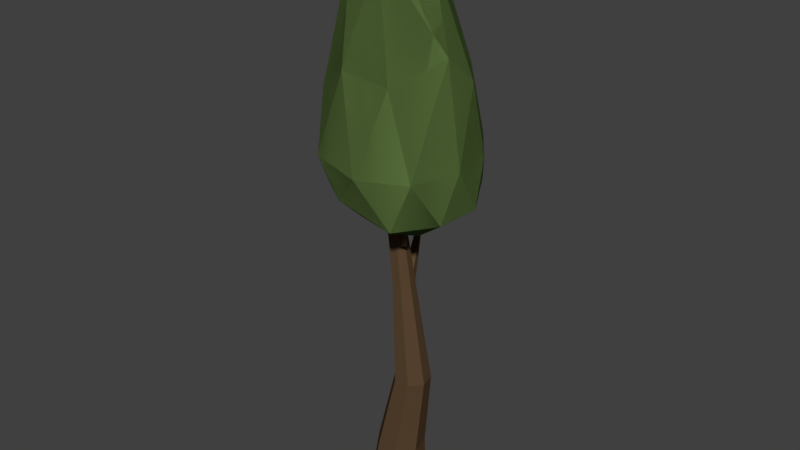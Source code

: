 # Source: mdl_tree_1.blend  (saved by Blender 2.79.0; exported with 4.5.12 LTS)
import bpy
from mathutils import Matrix  # noqa: F401  (used for matrix-valued properties, if any)

bpy.ops.wm.read_factory_settings(use_empty=True)
scene = bpy.context.scene
scene.name = 'Scene'

# ---- collections
col_collection_1 = bpy.data.collections.new('Collection 1'); scene.collection.children.link(col_collection_1)

# ---- materials (node trees are filled in below, after node groups)
mat_bark = bpy.data.materials.new('bark')
mat_bark.alpha_threshold = 0.0
mat_bark.use_transparent_shadow = False
mat_bark.diffuse_color = (0.0985, 0.05921, 0.0304, 1.0)
mat_bark.roughness = 0.5
mat_bark.specular_intensity = 0.0
mat_leaves = bpy.data.materials.new('leaves')
mat_leaves.alpha_threshold = 0.0
mat_leaves.use_transparent_shadow = False
mat_leaves.diffuse_color = (0.1438, 0.233, 0.0655, 1.0)
mat_leaves.roughness = 0.5
mat_leaves.specular_intensity = 0.0

# ---- material node trees

# ---- world
world_world = bpy.data.worlds.new('World'); scene.world = world_world
world_world.color = (0.05088, 0.05088, 0.05088)
world_world.use_sun_shadow = False
world_world.sun_shadow_jitter_overblur = 0.0
world_world.cycles.sampling_method = 'MANUAL'

# ---- meshes
me_cylinder = bpy.data.meshes.new('Cylinder')
me_cylinder.from_pydata([(0.0, 1.0, -1.0), (0.1515, 0.814, 0.9621), (0.7818, 0.6235, -1.0), (0.7879, 0.5075, 0.9621), (0.9749, -0.2225, -1.0), (0.9451, -0.1811, 0.9621), (0.4339, -0.901, -1.0), (0.5047, -0.7334, 0.9621), (-0.4339, -0.901, -1.0), (-0.2017, -0.7334, 0.9621), (-0.9749, -0.2225, -1.0), (-0.6422, -0.1811, 0.9621), (-0.7818, 0.6235, -1.0), (-0.485, 0.5075, 0.9621), (0.6398, 0.6122, 3.724), (1.118, 0.3817, 3.724), (1.237, -0.1362, 3.724), (0.9054, -0.5516, 3.724), (0.3742, -0.5516, 3.724), (0.04295, -0.1362, 3.724), (0.1612, 0.3817, 3.724), (0.2894, 0.3693, 7.04), (0.5784, 0.2293, 7.041), (0.6444, -0.08688, 7.046), (0.4356, -0.3421, 7.053), (0.1113, -0.3433, 7.055), (-0.08315, -0.08895, 7.05), (-0.00383, 0.2282, 7.043), (-0.008975, 0.2597, 9.227), (0.2567, 0.1205, 9.192), (0.3403, -0.1026, 8.992), (0.1767, -0.267, 9.013), (-0.1459, -0.2753, 9.238), (-0.3527, -0.07257, 9.264), (-0.2804, 0.178, 9.252), (0.1719, 0.2587, 13.83), (0.3114, 0.2248, 13.88), (0.3612, 0.1287, 13.9), (0.2813, 0.04066, 13.89), (0.128, 0.02626, 13.85), (0.02094, 0.09871, 13.81), (0.04308, 0.2032, 13.8), (0.1436, -0.03521, 9.425), (2.411, -0.938, 10.13), (-0.5283, -2.003, 10.45), (-2.348, 0.4773, 10.1), (-0.35, 2.448, 10.57), (1.985, 1.631, 10.61), (1.092, -1.685, 14.15), (-1.919, -1.042, 13.41), (-1.706, 1.28, 13.63), (0.7149, 2.161, 13.63), (2.522, 0.2834, 14.15), (0.1457, -0.2249, 18.77), (-0.2694, -1.28, 9.717), (1.297, -0.5491, 9.304), (1.323, -1.897, 9.932), (2.546, 0.5244, 10.15), (1.224, 1.012, 9.717), (-1.281, 0.1657, 9.664), (-1.989, -0.8555, 10.22), (-0.1986, 1.381, 9.692), (-1.392, 1.551, 10.09), (0.7965, 2.25, 10.56), (2.622, -0.3831, 11.7), (2.449, 1.017, 11.69), (0.3504, -2.353, 11.48), (1.935, -1.721, 11.52), (-2.831, -0.1307, 11.01), (-1.706, -1.599, 11.42), (-1.123, 2.322, 11.58), (-2.423, 1.155, 11.2), (1.524, 2.229, 11.81), (0.247, 2.892, 11.76), (2.368, -0.6744, 15.04), (-0.49, -1.793, 14.37), (-2.061, 0.06263, 14.15), (-0.5859, 1.941, 14.22), (1.712, 1.235, 14.37), (0.3681, -1.16, 17.67), (1.209, -0.002467, 17.67), (-0.9921, -0.7176, 17.67), (-0.9921, 0.7127, 17.67), (0.3681, 1.155, 17.67), (0.1436, -0.03521, 9.425), (2.411, -0.938, 10.13), (-0.5283, -2.003, 10.45), (-2.348, 0.4773, 10.1), (-0.35, 2.448, 10.57), (1.985, 1.631, 10.61), (1.092, -1.685, 14.15), (-1.919, -1.042, 13.41), (-1.706, 1.28, 13.63), (0.7149, 2.161, 13.63), (2.522, 0.2834, 14.15), (0.1457, -0.2249, 18.77), (-0.2694, -1.28, 9.717), (1.297, -0.5491, 9.304), (1.323, -1.897, 9.932), (2.546, 0.5244, 10.15), (1.224, 1.012, 9.717), (-1.281, 0.1657, 9.664), (-1.989, -0.8555, 10.22), (-0.1986, 1.381, 9.692), (-1.392, 1.551, 10.09), (0.7965, 2.25, 10.56), (2.622, -0.3831, 11.7), (2.449, 1.017, 11.69), (0.3504, -2.353, 11.48), (1.935, -1.721, 11.52), (-2.831, -0.1307, 11.01), (-1.706, -1.599, 11.42), (-1.123, 2.322, 11.58), (-2.423, 1.155, 11.2), (1.524, 2.229, 11.81), (0.247, 2.892, 11.76), (2.368, -0.6744, 15.04), (-0.49, -1.793, 14.37), (-2.061, 0.06263, 14.15), (-0.5859, 1.941, 14.22), (1.712, 1.235, 14.37), (0.3681, -1.16, 17.67), (1.209, -0.002467, 17.67), (-0.9921, -0.7176, 17.67), (-0.9921, 0.7127, 17.67), (0.3681, 1.155, 17.67), (0.2414, -0.2847, 8.484), (-0.09682, -0.2905, 8.731), (0.3334, 0.1364, 8.749), (0.4149, -0.11, 8.502), (-0.2388, 0.2085, 8.719), (0.05231, 0.2973, 8.728), (-0.3148, -0.06745, 8.726), (0.6102, -0.3782, 8.933), (0.6814, -0.2892, 8.884), (0.6547, -0.4939, 8.73), (0.7319, -0.3989, 8.679), (1.371, -1.332, 10.17), (1.442, -1.243, 10.12), (1.415, -1.448, 9.964), (1.493, -1.353, 9.914), (0.02355, 0.2537, 6.492), (0.3476, 0.4096, 6.49), (0.1549, -0.3778, 6.502), (-0.06222, -0.09679, 6.498), (0.7427, -0.09507, 6.494), (0.5136, -0.3769, 6.5), (0.668, 0.2546, 6.49), (-0.3023, 1.75, 8.903), (-0.353, 1.67, 8.922), (-0.4338, 1.702, 8.783), (-0.3777, 1.79, 8.761), (-0.6065, 1.491, 10.17), (-0.6571, 1.413, 10.2), (-0.738, 1.435, 10.06), (-0.6818, 1.521, 10.03)], [], [(0, 1, 3, 2), (2, 3, 5, 4), (4, 5, 7, 6), (6, 7, 9, 8), (8, 9, 11, 10), (5, 3, 15, 16), (10, 11, 13, 12), (12, 13, 1, 0), (0, 2, 4, 6, 8, 10, 12), (27, 21, 148, 149), (11, 9, 18, 19), (3, 1, 14, 15), (7, 5, 16, 17), (13, 11, 19, 20), (9, 7, 17, 18), (1, 13, 20, 14), (127, 126, 31, 32), (144, 143, 25, 26), (146, 145, 23, 24), (147, 142, 21, 22), (141, 144, 26, 27), (143, 146, 24, 25), (145, 147, 22, 23), (29, 28, 35, 36), (129, 128, 29, 30), (131, 130, 34, 28), (132, 127, 32, 33), (31, 126, 135, 133), (128, 131, 28, 29), (130, 132, 33, 34), (36, 35, 41, 40, 39, 38, 37), (34, 33, 40, 41), (32, 31, 38, 39), (30, 29, 36, 37), (28, 34, 41, 35), (33, 32, 39, 40), (31, 30, 37, 38), (42, 55, 54), (43, 55, 57), (42, 54, 59), (42, 59, 61), (42, 61, 58), (43, 57, 64), (44, 56, 66), (45, 60, 68), (46, 62, 70), (47, 63, 72), (43, 64, 67), (44, 66, 69), (45, 68, 71), (46, 70, 73), (47, 72, 65), (48, 74, 79), (49, 75, 81), (50, 76, 82), (51, 77, 83), (52, 78, 80), (80, 83, 53), (80, 78, 83), (78, 51, 83), (83, 82, 53), (83, 77, 82), (77, 50, 82), (82, 81, 53), (82, 76, 81), (76, 49, 81), (81, 79, 53), (81, 75, 79), (75, 48, 79), (79, 80, 53), (79, 74, 80), (74, 52, 80), (65, 78, 52), (65, 72, 78), (72, 51, 78), (73, 77, 51), (73, 70, 77), (70, 50, 77), (71, 76, 50), (71, 68, 76), (68, 49, 76), (69, 75, 49), (69, 66, 75), (66, 48, 75), (67, 74, 48), (67, 64, 74), (64, 52, 74), (72, 73, 51), (72, 63, 73), (63, 46, 73), (70, 71, 50), (70, 62, 71), (62, 45, 71), (68, 69, 49), (68, 60, 69), (60, 44, 69), (66, 67, 48), (66, 56, 67), (56, 43, 67), (64, 65, 52), (64, 57, 65), (57, 47, 65), (58, 63, 47), (58, 61, 63), (61, 46, 63), (61, 62, 46), (61, 59, 62), (59, 45, 62), (59, 60, 45), (59, 54, 60), (54, 44, 60), (57, 58, 47), (57, 55, 58), (55, 42, 58), (54, 56, 44), (54, 55, 56), (55, 43, 56), (84, 97, 96), (85, 97, 99), (84, 96, 101), (84, 101, 103), (84, 103, 100), (85, 99, 106), (86, 98, 108), (87, 102, 110), (88, 104, 112), (89, 105, 114), (85, 106, 109), (86, 108, 111), (87, 110, 113), (88, 112, 115), (89, 114, 107), (90, 116, 121), (91, 117, 123), (92, 118, 124), (93, 119, 125), (94, 120, 122), (122, 125, 95), (122, 120, 125), (120, 93, 125), (125, 124, 95), (125, 119, 124), (119, 92, 124), (124, 123, 95), (124, 118, 123), (118, 91, 123), (123, 121, 95), (123, 117, 121), (117, 90, 121), (121, 122, 95), (121, 116, 122), (116, 94, 122), (107, 120, 94), (107, 114, 120), (114, 93, 120), (115, 119, 93), (115, 112, 119), (112, 92, 119), (113, 118, 92), (113, 110, 118), (110, 91, 118), (111, 117, 91), (111, 108, 117), (108, 90, 117), (109, 116, 90), (109, 106, 116), (106, 94, 116), (114, 115, 93), (114, 105, 115), (105, 88, 115), (112, 113, 92), (112, 104, 113), (104, 87, 113), (110, 111, 91), (110, 102, 111), (102, 86, 111), (108, 109, 90), (108, 98, 109), (98, 85, 109), (106, 107, 94), (106, 99, 107), (99, 89, 107), (100, 105, 89), (100, 103, 105), (103, 88, 105), (103, 104, 88), (103, 101, 104), (101, 87, 104), (101, 102, 87), (101, 96, 102), (96, 86, 102), (99, 100, 89), (99, 97, 100), (97, 84, 100), (96, 98, 86), (96, 97, 98), (97, 85, 98), (27, 26, 132, 130), (22, 21, 131, 128), (24, 23, 129, 126), (26, 25, 127, 132), (21, 27, 130, 131), (23, 22, 128, 129), (25, 24, 126, 127), (136, 134, 138, 140), (129, 30, 134, 136), (30, 31, 133, 134), (126, 129, 136, 135), (139, 140, 138, 137), (134, 133, 137, 138), (135, 136, 140, 139), (133, 135, 139, 137), (16, 15, 147, 145), (18, 17, 146, 143), (20, 19, 144, 141), (15, 14, 142, 147), (17, 16, 145, 146), (19, 18, 143, 144), (14, 20, 141, 142), (151, 150, 154, 155), (142, 141, 150, 151), (141, 27, 149, 150), (21, 142, 151, 148), (155, 154, 153, 152), (150, 149, 153, 154), (148, 151, 155, 152), (149, 148, 152, 153)])
me_cylinder.polygons.foreach_set('material_index', [0, 0, 0, 0, 0, 0, 0, 0, 0, 0, 0, 0, 0, 0, 0, 0, 0, 0, 0, 0, 0, 0, 0, 0, 0, 0, 0, 0, 0, 0, 0, 0, 0, 0, 0, 0, 0, 0, 0, 0, 0, 0, 0, 0, 0, 0, 0, 0, 0, 0, 0, 0, 0, 0, 0, 0, 0, 0, 0, 0, 0, 0, 0, 0, 0, 0, 0, 0, 0, 0, 0, 0, 0, 0, 0, 0, 0, 0, 0, 0, 0, 0, 0, 0, 0, 0, 0, 0, 0, 0, 0, 0, 0, 0, 0, 0, 0, 0, 0, 0, 0, 0, 0, 0, 0, 0, 0, 0, 0, 0, 0, 0, 0, 0, 0, 0, 0, 1, 1, 1, 1, 1, 1, 1, 1, 1, 1, 1, 1, 1, 1, 1, 1, 1, 1, 1, 1, 1, 1, 1, 1, 1, 1, 1, 1, 1, 1, 1, 1, 1, 1, 1, 1, 1, 1, 1, 1, 1, 1, 1, 1, 1, 1, 1, 1, 1, 1, 1, 1, 1, 1, 1, 1, 1, 1, 1, 1, 1, 1, 1, 1, 1, 1, 1, 1, 1, 1, 1, 1, 1, 1, 1, 1, 1, 1, 1, 1, 0, 0, 0, 0, 0, 0, 0, 0, 0, 0, 0, 0, 0, 0, 0, 0, 0, 0, 0, 0, 0, 0, 0, 0, 0, 0, 0, 0, 0, 0])
me_cylinder.materials.append(mat_bark)
me_cylinder.materials.append(mat_leaves)
me_cylinder.use_remesh_preserve_volume = False
me_cylinder.use_remesh_preserve_attributes = False
me_cylinder.use_mirror_vertex_groups = False
me_cylinder.update()

# ---- objects
ob_cylinder = bpy.data.objects.new('Cylinder', me_cylinder)

# ---- transforms, parenting, visibility, modifiers, constraints
ob_cylinder.location = (0.0, 0.0, 0.337)
ob_cylinder.scale = (0.3219, 0.3219, 0.3219)
ob_cylinder.lineart.crease_threshold = 0.0

# ---- collection membership
col_collection_1.objects.link(ob_cylinder)

# ---- scene / render settings (as saved in the file)
scene.frame_start = 1; scene.frame_end = 250; scene.frame_set(1)
scene.render.engine = 'BLENDER_EEVEE_NEXT'
scene.render.resolution_percentage = 50
scene.render.dither_intensity = 0.0
scene.cycles.use_denoising = False
scene.cycles.samples = 128
scene.cycles.sampling_pattern = 'TABULATED_SOBOL'
scene.cycles.use_adaptive_sampling = False
scene.cycles.use_light_tree = False
scene.cycles.blur_glossy = 0.0
scene.cycles.sample_clamp_indirect = 0.0
scene.view_settings.view_transform = 'Standard'
bpy.context.view_layer.update()

# ---- added for rendering (the .blend has no active camera and no usable light): camera, sun
cam_auto = bpy.data.cameras.new('AutoCamera')
cam_auto.lens = 50.0
cam_auto.sensor_width = 36.0
cam_auto.clip_end = 1000.0
ob_auto_camera = bpy.data.objects.new('AutoCamera', cam_auto)
scene.collection.objects.link(ob_auto_camera)
ob_auto_camera.location = (6.27299, -7.48123, 8.24355)
ob_auto_camera.rotation_euler = (1.09748, -7.21219e-08, 0.694738)
scene.camera = ob_auto_camera
light_auto_sun = bpy.data.lights.new('AutoSun', 'SUN')
light_auto_sun.energy = 3.0
light_auto_sun.angle = 0.0523599
ob_auto_sun = bpy.data.objects.new('AutoSun', light_auto_sun)
scene.collection.objects.link(ob_auto_sun)
ob_auto_sun.rotation_euler = (0.872665, 0.174533, 0.523599)
bpy.context.view_layer.update()
